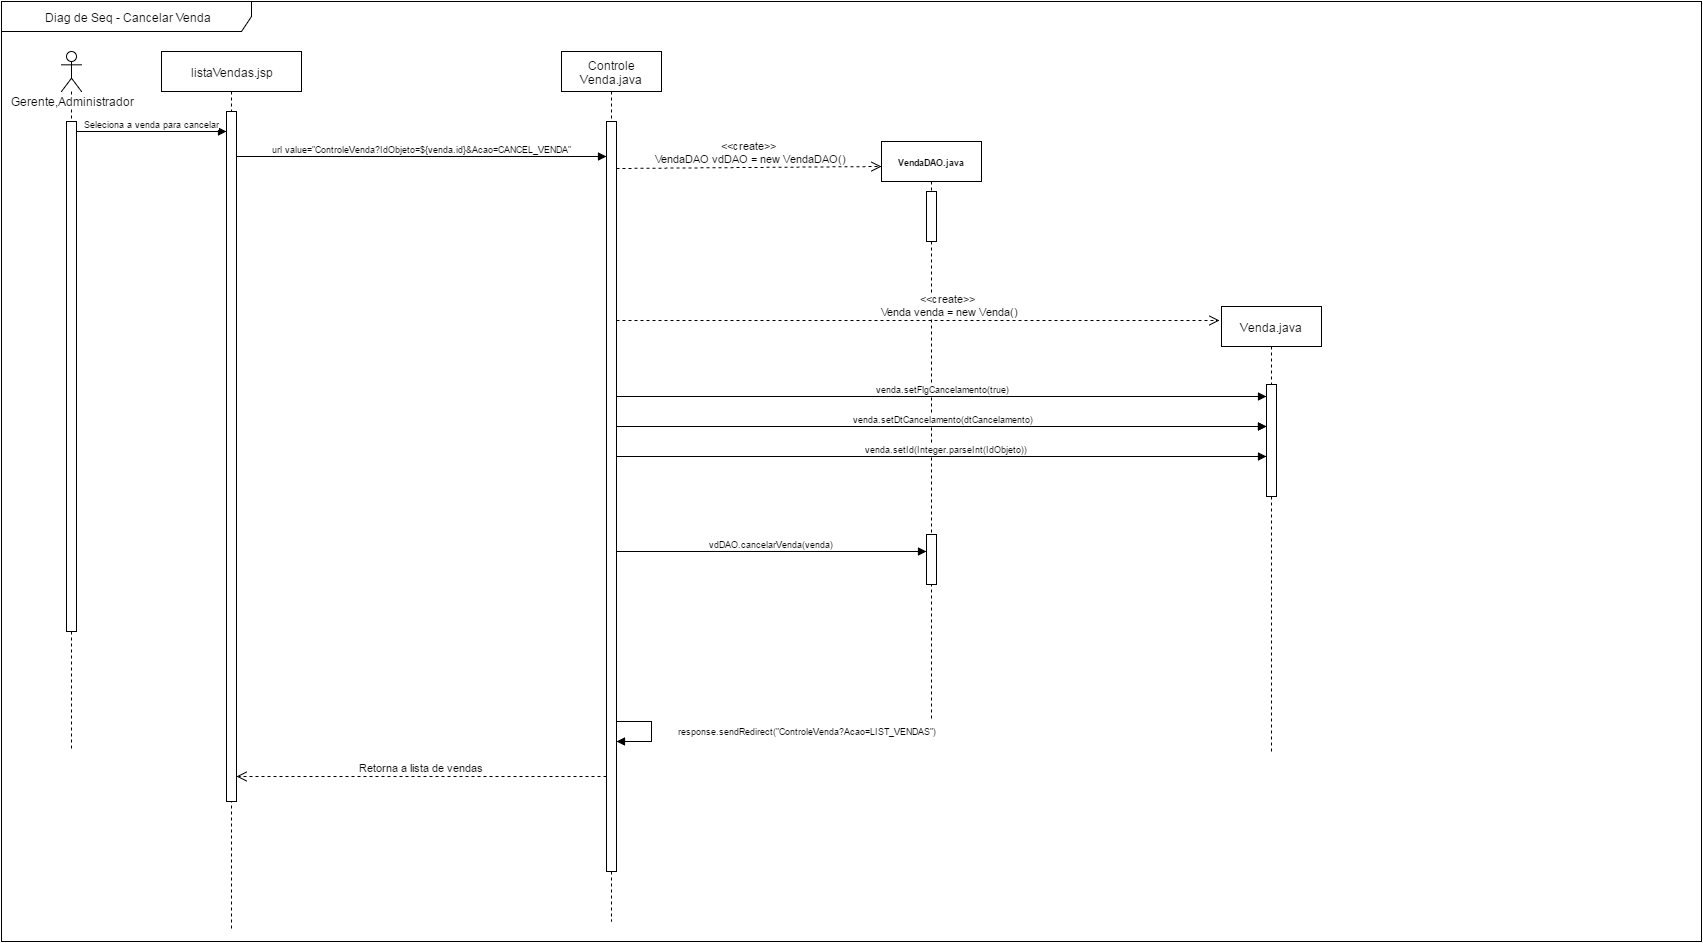

The diagram above was exported from draw.io. Its source (the exported page's mxGraphModel, read from the mxfile embedded in the PNG):
<mxGraphModel dx="880" dy="448" grid="1" gridSize="10" guides="1" tooltips="1" connect="1" arrows="1" fold="1" page="1" pageScale="1" pageWidth="826" pageHeight="1169" background="#ffffff" math="0" shadow="0">
  <root>
    <mxCell id="0" />
    <mxCell id="1" parent="0" />
    <mxCell id="6" value="&lt;div style=&quot;text-align: center&quot;&gt;&lt;span style=&quot;line-height: 1.26&quot;&gt;Diag de Seq - Cancelar Venda&lt;/span&gt;&lt;/div&gt;" style="shape=umlFrame;whiteSpace=wrap;html=1;width=250;height=30;" parent="1" vertex="1">
      <mxGeometry y="240" width="1700" height="940" as="geometry" />
    </mxCell>
    <mxCell id="9" value="Gerente,Administrador" style="shape=umlLifeline;participant=umlActor;perimeter=lifelinePerimeter;whiteSpace=wrap;html=1;container=1;collapsible=0;recursiveResize=0;verticalAlign=top;spacingTop=36;labelBackgroundColor=#ffffff;" parent="1" vertex="1">
      <mxGeometry x="60" y="290" width="20" height="700" as="geometry" />
    </mxCell>
    <mxCell id="11" value="" style="html=1;points=[];perimeter=orthogonalPerimeter;" parent="9" vertex="1">
      <mxGeometry x="5" y="70" width="10" height="510" as="geometry" />
    </mxCell>
    <mxCell id="10" value="listaVendas.jsp" style="shape=umlLifeline;perimeter=lifelinePerimeter;whiteSpace=wrap;html=1;container=1;collapsible=0;recursiveResize=0;" parent="1" vertex="1">
      <mxGeometry x="160" y="290" width="140" height="880" as="geometry" />
    </mxCell>
    <mxCell id="13" value="" style="html=1;points=[];perimeter=orthogonalPerimeter;" parent="10" vertex="1">
      <mxGeometry x="65" y="60" width="10" height="690" as="geometry" />
    </mxCell>
    <mxCell id="14" value="&lt;span&gt;Controle&lt;/span&gt;&lt;div&gt;Venda.java&lt;/div&gt;" style="shape=umlLifeline;perimeter=lifelinePerimeter;whiteSpace=wrap;html=1;container=1;collapsible=0;recursiveResize=0;" parent="1" vertex="1">
      <mxGeometry x="560" y="290" width="100" height="870" as="geometry" />
    </mxCell>
    <mxCell id="22" value="" style="html=1;points=[];perimeter=orthogonalPerimeter;fontFamily=Helvetica;fontSize=9;" parent="14" vertex="1">
      <mxGeometry x="45" y="70" width="10" height="750" as="geometry" />
    </mxCell>
    <mxCell id="26" value="Seleciona a venda para cancelar" style="html=1;verticalAlign=bottom;endArrow=block;shadow=0;strokeColor=#000000;fontFamily=Helvetica;fontSize=9;align=center;" parent="1" target="13" edge="1">
      <mxGeometry width="80" relative="1" as="geometry">
        <mxPoint x="75" y="370" as="sourcePoint" />
        <mxPoint x="215" y="370" as="targetPoint" />
      </mxGeometry>
    </mxCell>
    <mxCell id="28" value="url value=&quot;ControleVenda?IdObjeto=${venda.id}&amp;amp;Acao=CANCEL_VENDA&quot;" style="html=1;verticalAlign=bottom;endArrow=block;shadow=0;strokeColor=#000000;fontFamily=Helvetica;fontSize=9;align=center;" parent="1" edge="1">
      <mxGeometry width="80" relative="1" as="geometry">
        <mxPoint x="235" y="395" as="sourcePoint" />
        <mxPoint x="605" y="395" as="targetPoint" />
      </mxGeometry>
    </mxCell>
    <mxCell id="29" value="&lt;b&gt;VendaDAO.java&lt;/b&gt;" style="shape=umlLifeline;perimeter=lifelinePerimeter;whiteSpace=wrap;html=1;container=1;collapsible=0;recursiveResize=0;fontFamily=Helvetica;fontSize=9;" parent="1" vertex="1">
      <mxGeometry x="880" y="380" width="100" height="580" as="geometry" />
    </mxCell>
    <mxCell id="31" value="" style="html=1;points=[];perimeter=orthogonalPerimeter;fontFamily=Helvetica;fontSize=9;" parent="29" vertex="1">
      <mxGeometry x="45" y="50" width="10" height="50" as="geometry" />
    </mxCell>
    <mxCell id="223" value="" style="html=1;points=[];perimeter=orthogonalPerimeter;fontFamily=Helvetica;fontSize=9;" parent="29" vertex="1">
      <mxGeometry x="45" y="393" width="10" height="50" as="geometry" />
    </mxCell>
    <mxCell id="65" value="" style="text;html=1;resizable=0;autosize=1;align=left;verticalAlign=top;spacingTop=-4;" parent="1" connectable="0" vertex="1">
      <mxGeometry x="762" y="587" width="50" height="40" as="geometry" />
    </mxCell>
    <mxCell id="66" value="" style="text;html=1;resizable=0;autosize=1;align=left;verticalAlign=top;spacingTop=-4;" parent="1" connectable="0" vertex="1">
      <mxGeometry x="1104" y="673" width="50" height="40" as="geometry" />
    </mxCell>
    <mxCell id="67" value="" style="text;html=1;resizable=0;autosize=1;align=left;verticalAlign=top;spacingTop=-4;" parent="1" connectable="0" vertex="1">
      <mxGeometry x="1073" y="652" width="50" height="40" as="geometry" />
    </mxCell>
    <mxCell id="94" value="&lt;span&gt;&amp;lt;&amp;lt;create&amp;gt;&amp;gt;&lt;/span&gt;&lt;br&gt;&lt;div&gt;&amp;nbsp;VendaDAO vdDAO = new VendaDAO()&lt;/div&gt;" style="html=1;verticalAlign=bottom;endArrow=open;dashed=1;endSize=8;exitX=1;exitY=0.082;exitPerimeter=0;entryX=0;entryY=0.014;entryPerimeter=0;" parent="1" edge="1">
      <mxGeometry x="515" y="353" as="geometry">
        <mxPoint x="615" y="407" as="sourcePoint" />
        <mxPoint x="880" y="405" as="targetPoint" />
        <mxPoint as="offset" />
      </mxGeometry>
    </mxCell>
    <mxCell id="125" value="Venda.java" style="shape=umlLifeline;perimeter=lifelinePerimeter;whiteSpace=wrap;html=1;container=1;collapsible=0;recursiveResize=0;" parent="1" vertex="1">
      <mxGeometry x="1220" y="545" width="100" height="445" as="geometry" />
    </mxCell>
    <mxCell id="126" value="" style="html=1;points=[];perimeter=orthogonalPerimeter;" parent="125" vertex="1">
      <mxGeometry x="45" y="78" width="10" height="112" as="geometry" />
    </mxCell>
    <mxCell id="127" value="&lt;span&gt;&amp;lt;&amp;lt;create&amp;gt;&amp;gt;&lt;/span&gt;&lt;div&gt;&amp;nbsp;Venda venda = new Venda()&lt;br&gt;&lt;/div&gt;" style="html=1;verticalAlign=bottom;endArrow=open;dashed=1;endSize=8;entryX=-0.02;entryY=0.009;entryPerimeter=0;" parent="1" edge="1">
      <mxGeometry x="120" y="16" as="geometry">
        <mxPoint x="615" y="559" as="sourcePoint" />
        <mxPoint x="1218" y="559" as="targetPoint" />
        <mxPoint x="30" as="offset" />
      </mxGeometry>
    </mxCell>
    <mxCell id="171" value="&amp;nbsp;venda.setFlgCancelamento(true)" style="html=1;verticalAlign=bottom;endArrow=block;shadow=0;strokeColor=#000000;fontFamily=Helvetica;fontSize=9;align=center;" parent="1" edge="1">
      <mxGeometry x="305.1560693641618" y="548.1907514450868" width="80" as="geometry">
        <mxPoint x="615" y="635" as="sourcePoint" />
        <mxPoint x="1265" y="635" as="targetPoint" />
      </mxGeometry>
    </mxCell>
    <mxCell id="220" value="&amp;nbsp; venda.setDtPagamento(dtPagamento)" style="html=1;verticalAlign=bottom;endArrow=block;shadow=0;strokeColor=#000000;fontFamily=Helvetica;fontSize=9;align=center;" parent="1" edge="1">
      <mxGeometry x="305.1560693641618" y="578.1907514450868" width="80" as="geometry">
        <mxPoint x="615" y="665" as="sourcePoint" />
        <mxPoint x="1265" y="665" as="targetPoint" />
      </mxGeometry>
    </mxCell>
    <mxCell id="221" value="&amp;nbsp;venda.setDtCancelamento(dtCancelamento)" style="html=1;verticalAlign=bottom;endArrow=block;shadow=0;strokeColor=#000000;fontFamily=Helvetica;fontSize=9;align=center;" parent="1" edge="1">
      <mxGeometry x="305.1560693641618" y="578.1907514450868" width="80" as="geometry">
        <mxPoint x="615" y="665" as="sourcePoint" />
        <mxPoint x="1265" y="665" as="targetPoint" />
      </mxGeometry>
    </mxCell>
    <mxCell id="222" value="&amp;nbsp; &amp;nbsp;venda.setId(Integer.parseInt(IdObjeto))" style="html=1;verticalAlign=bottom;endArrow=block;shadow=0;strokeColor=#000000;fontFamily=Helvetica;fontSize=9;align=center;" parent="1" edge="1">
      <mxGeometry x="305.1560693641618" y="608.1907514450868" width="80" as="geometry">
        <mxPoint x="615" y="695" as="sourcePoint" />
        <mxPoint x="1265" y="695" as="targetPoint" />
      </mxGeometry>
    </mxCell>
    <mxCell id="224" value="Retorna a lista de vendas" style="html=1;verticalAlign=bottom;endArrow=open;dashed=1;endSize=8;exitX=0.1;exitY=0.865;exitPerimeter=0;" parent="1" edge="1" target="13">
      <mxGeometry x="304" y="1337" as="geometry">
        <mxPoint x="605" y="1015" as="sourcePoint" />
        <mxPoint x="320" y="1015" as="targetPoint" />
        <Array as="points" />
        <mxPoint as="offset" />
      </mxGeometry>
    </mxCell>
    <mxCell id="225" value="vdDAO.cancelarVenda(venda)" style="html=1;verticalAlign=bottom;endArrow=block;shadow=0;strokeColor=#000000;fontFamily=Helvetica;fontSize=9;align=center;" parent="1" target="223" edge="1">
      <mxGeometry x="305.1560693641618" y="703.1907514450868" width="80" as="geometry">
        <mxPoint x="615" y="790" as="sourcePoint" />
        <mxPoint x="890" y="790" as="targetPoint" />
      </mxGeometry>
    </mxCell>
    <mxCell id="229" value="&lt;span&gt;&amp;nbsp;response.sendRedirect(&quot;ControleVenda?Acao=LIST_VENDAS&quot;)&lt;/span&gt;&lt;br&gt;" style="edgeStyle=orthogonalEdgeStyle;html=1;align=left;spacingLeft=2;endArrow=block;rounded=0;shadow=0;strokeColor=#000000;fontFamily=Helvetica;fontSize=9;whiteSpace=wrap;" edge="1" parent="1">
      <mxGeometry as="geometry">
        <mxPoint x="615" y="960" as="sourcePoint" />
        <Array as="points">
          <mxPoint x="650" y="960" />
          <mxPoint x="650" y="980" />
        </Array>
        <mxPoint x="615" y="980" as="targetPoint" />
        <mxPoint x="55" as="offset" />
      </mxGeometry>
    </mxCell>
  </root>
</mxGraphModel>